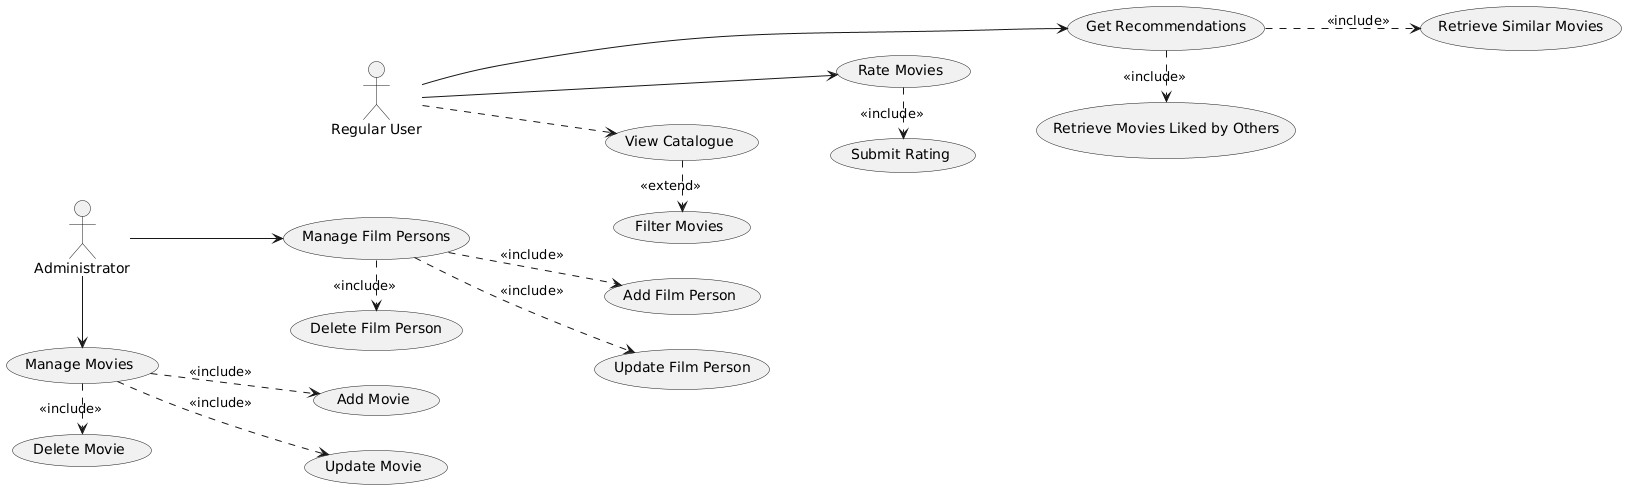

The diagram above was rendered by PlantUML. Its source (embedded in the PNG):
@startuml
left to right direction

actor "Administrator" as Admin
actor "Regular User" as User
Admin -[hidden]-> User

usecase "Manage Movies" as MM
usecase "Manage Film Persons" as MFP
usecase "View Catalogue" as VC
usecase "Rate Movies" as RM
usecase "Get Recommendations" as GR
MM -[hidden]-> MFP
MFP -[hidden]-> VC
VC -[hidden]-> RM
RM -[hidden]-> GR

Admin -> MM
Admin -> MFP
User -.> VC
User -> RM
User -> GR

usecase "Add Movie" as AM
usecase "Update Movie" as UM
usecase "Delete Movie" as DM
MM ..> AM : <<include>>
MM ..> UM : <<include>>
MM .> DM : <<include>>

usecase "Add Film Person" as AFP
usecase "Update Film Person" as UFP
usecase "Delete Film Person" as DFP
MFP ..> AFP : <<include>>
MFP ..> UFP : <<include>>
MFP .> DFP : <<include>>

usecase "Filter Movies" as FM
VC .> FM : <<extend>>

usecase "Submit Rating" as SR
RM .> SR : <<include>>

usecase "Retrieve Similar Movies" as RSM
usecase "Retrieve Movies Liked by Others" as RML
GR ..> RSM : <<include>>
GR .> RML : <<include>>
@enduml